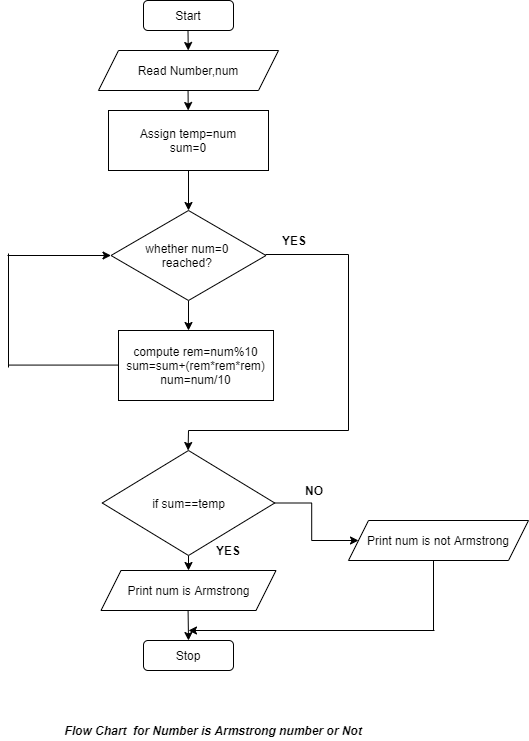

The diagram above was exported from draw.io. Its source (the exported page's mxGraphModel, read from the mxfile embedded in the PNG):
<mxGraphModel dx="1176" dy="401" grid="1" gridSize="10" guides="1" tooltips="1" connect="1" arrows="1" fold="1" page="1" pageScale="1" pageWidth="850" pageHeight="1100" math="0" shadow="0">
  <root>
    <mxCell id="0" />
    <mxCell id="1" parent="0" />
    <mxCell id="48ip5xsg6LMPzU4j8HAA-1" value="Start" style="rounded=1;whiteSpace=wrap;html=1;" vertex="1" parent="1">
      <mxGeometry x="355" y="10" width="90" height="30" as="geometry" />
    </mxCell>
    <mxCell id="48ip5xsg6LMPzU4j8HAA-2" value="" style="endArrow=classic;html=1;" edge="1" parent="1" target="48ip5xsg6LMPzU4j8HAA-5">
      <mxGeometry width="50" height="50" relative="1" as="geometry">
        <mxPoint x="399.5" y="40" as="sourcePoint" />
        <mxPoint x="400" y="70" as="targetPoint" />
      </mxGeometry>
    </mxCell>
    <mxCell id="48ip5xsg6LMPzU4j8HAA-5" value="Read Number,num" style="shape=parallelogram;perimeter=parallelogramPerimeter;whiteSpace=wrap;html=1;fixedSize=1;" vertex="1" parent="1">
      <mxGeometry x="310" y="60" width="180" height="40" as="geometry" />
    </mxCell>
    <mxCell id="48ip5xsg6LMPzU4j8HAA-6" value="" style="endArrow=classic;html=1;exitX=0.467;exitY=1;exitDx=0;exitDy=0;exitPerimeter=0;" edge="1" parent="1">
      <mxGeometry width="50" height="50" relative="1" as="geometry">
        <mxPoint x="399.55999999999995" y="100" as="sourcePoint" />
        <mxPoint x="399.7066666666666" y="120" as="targetPoint" />
      </mxGeometry>
    </mxCell>
    <mxCell id="48ip5xsg6LMPzU4j8HAA-10" value="" style="edgeStyle=orthogonalEdgeStyle;rounded=0;orthogonalLoop=1;jettySize=auto;html=1;entryX=0.5;entryY=0;entryDx=0;entryDy=0;" edge="1" parent="1" source="48ip5xsg6LMPzU4j8HAA-8" target="48ip5xsg6LMPzU4j8HAA-9">
      <mxGeometry relative="1" as="geometry">
        <mxPoint x="400" y="210" as="targetPoint" />
        <Array as="points" />
      </mxGeometry>
    </mxCell>
    <mxCell id="48ip5xsg6LMPzU4j8HAA-8" value="Assign temp=num&lt;br&gt;sum=0" style="rounded=0;whiteSpace=wrap;html=1;" vertex="1" parent="1">
      <mxGeometry x="320" y="120" width="160" height="60" as="geometry" />
    </mxCell>
    <mxCell id="48ip5xsg6LMPzU4j8HAA-13" value="" style="edgeStyle=orthogonalEdgeStyle;rounded=0;orthogonalLoop=1;jettySize=auto;html=1;" edge="1" parent="1" source="48ip5xsg6LMPzU4j8HAA-9">
      <mxGeometry relative="1" as="geometry">
        <mxPoint x="400" y="340" as="targetPoint" />
      </mxGeometry>
    </mxCell>
    <mxCell id="48ip5xsg6LMPzU4j8HAA-9" value="whether num=0&amp;nbsp;&lt;br&gt;reached?&amp;nbsp;" style="rhombus;whiteSpace=wrap;html=1;rounded=0;" vertex="1" parent="1">
      <mxGeometry x="322.5" y="220" width="155" height="90" as="geometry" />
    </mxCell>
    <mxCell id="48ip5xsg6LMPzU4j8HAA-12" value="compute rem=num%10&lt;br&gt;sum=sum+(rem*rem*rem)&lt;br&gt;num=num/10" style="whiteSpace=wrap;html=1;rounded=0;" vertex="1" parent="1">
      <mxGeometry x="330" y="340" width="155" height="70" as="geometry" />
    </mxCell>
    <mxCell id="48ip5xsg6LMPzU4j8HAA-17" value="" style="edgeStyle=orthogonalEdgeStyle;rounded=0;orthogonalLoop=1;jettySize=auto;html=1;" edge="1" parent="1" source="48ip5xsg6LMPzU4j8HAA-14" target="48ip5xsg6LMPzU4j8HAA-16">
      <mxGeometry relative="1" as="geometry">
        <Array as="points">
          <mxPoint x="400" y="580" />
          <mxPoint x="400" y="580" />
        </Array>
      </mxGeometry>
    </mxCell>
    <mxCell id="48ip5xsg6LMPzU4j8HAA-19" value="" style="edgeStyle=orthogonalEdgeStyle;rounded=0;orthogonalLoop=1;jettySize=auto;html=1;" edge="1" parent="1" source="48ip5xsg6LMPzU4j8HAA-14" target="48ip5xsg6LMPzU4j8HAA-18">
      <mxGeometry relative="1" as="geometry" />
    </mxCell>
    <mxCell id="48ip5xsg6LMPzU4j8HAA-14" value="if sum==temp" style="rhombus;whiteSpace=wrap;html=1;rounded=0;" vertex="1" parent="1">
      <mxGeometry x="313.75" y="460" width="172.5" height="105" as="geometry" />
    </mxCell>
    <mxCell id="48ip5xsg6LMPzU4j8HAA-16" value="Print num is Armstrong" style="shape=parallelogram;perimeter=parallelogramPerimeter;whiteSpace=wrap;html=1;fixedSize=1;rounded=0;" vertex="1" parent="1">
      <mxGeometry x="312.5" y="580" width="175" height="40" as="geometry" />
    </mxCell>
    <mxCell id="48ip5xsg6LMPzU4j8HAA-18" value="&lt;span&gt;Print num is not Armstrong&lt;/span&gt;" style="shape=parallelogram;perimeter=parallelogramPerimeter;whiteSpace=wrap;html=1;fixedSize=1;rounded=0;" vertex="1" parent="1">
      <mxGeometry x="560" y="530" width="180" height="40" as="geometry" />
    </mxCell>
    <mxCell id="48ip5xsg6LMPzU4j8HAA-25" value="Stop" style="rounded=1;whiteSpace=wrap;html=1;" vertex="1" parent="1">
      <mxGeometry x="355" y="650" width="90" height="30" as="geometry" />
    </mxCell>
    <mxCell id="48ip5xsg6LMPzU4j8HAA-27" value="" style="endArrow=classic;html=1;entryX=0.5;entryY=0;entryDx=0;entryDy=0;" edge="1" parent="1" target="48ip5xsg6LMPzU4j8HAA-25">
      <mxGeometry width="50" height="50" relative="1" as="geometry">
        <mxPoint x="399.58000000000004" y="620" as="sourcePoint" />
        <mxPoint x="400" y="640" as="targetPoint" />
      </mxGeometry>
    </mxCell>
    <mxCell id="48ip5xsg6LMPzU4j8HAA-34" value="" style="endArrow=none;html=1;" edge="1" parent="1">
      <mxGeometry width="50" height="50" relative="1" as="geometry">
        <mxPoint x="400" y="440" as="sourcePoint" />
        <mxPoint x="560" y="440" as="targetPoint" />
      </mxGeometry>
    </mxCell>
    <mxCell id="48ip5xsg6LMPzU4j8HAA-35" value="" style="endArrow=none;html=1;" edge="1" parent="1">
      <mxGeometry width="50" height="50" relative="1" as="geometry">
        <mxPoint x="560" y="440" as="sourcePoint" />
        <mxPoint x="560" y="264" as="targetPoint" />
      </mxGeometry>
    </mxCell>
    <mxCell id="48ip5xsg6LMPzU4j8HAA-37" value="" style="endArrow=classic;html=1;" edge="1" parent="1">
      <mxGeometry width="50" height="50" relative="1" as="geometry">
        <mxPoint x="400" y="440" as="sourcePoint" />
        <mxPoint x="399.58" y="460" as="targetPoint" />
      </mxGeometry>
    </mxCell>
    <mxCell id="48ip5xsg6LMPzU4j8HAA-38" value="" style="endArrow=none;html=1;" edge="1" parent="1">
      <mxGeometry width="50" height="50" relative="1" as="geometry">
        <mxPoint x="220" y="374.58" as="sourcePoint" />
        <mxPoint x="330" y="374.58" as="targetPoint" />
      </mxGeometry>
    </mxCell>
    <mxCell id="48ip5xsg6LMPzU4j8HAA-39" value="" style="endArrow=none;html=1;" edge="1" parent="1">
      <mxGeometry width="50" height="50" relative="1" as="geometry">
        <mxPoint x="220" y="377" as="sourcePoint" />
        <mxPoint x="220" y="263" as="targetPoint" />
      </mxGeometry>
    </mxCell>
    <mxCell id="48ip5xsg6LMPzU4j8HAA-40" value="" style="endArrow=classic;html=1;entryX=0;entryY=0.5;entryDx=0;entryDy=0;" edge="1" parent="1" target="48ip5xsg6LMPzU4j8HAA-9">
      <mxGeometry width="50" height="50" relative="1" as="geometry">
        <mxPoint x="219" y="265" as="sourcePoint" />
        <mxPoint x="309" y="268" as="targetPoint" />
      </mxGeometry>
    </mxCell>
    <mxCell id="48ip5xsg6LMPzU4j8HAA-41" value="" style="endArrow=none;html=1;" edge="1" parent="1">
      <mxGeometry width="50" height="50" relative="1" as="geometry">
        <mxPoint x="477" y="264" as="sourcePoint" />
        <mxPoint x="560" y="264" as="targetPoint" />
      </mxGeometry>
    </mxCell>
    <mxCell id="48ip5xsg6LMPzU4j8HAA-42" value="" style="endArrow=none;html=1;" edge="1" parent="1">
      <mxGeometry width="50" height="50" relative="1" as="geometry">
        <mxPoint x="645" y="640" as="sourcePoint" />
        <mxPoint x="645" y="570" as="targetPoint" />
      </mxGeometry>
    </mxCell>
    <mxCell id="48ip5xsg6LMPzU4j8HAA-43" value="" style="endArrow=classic;html=1;" edge="1" parent="1">
      <mxGeometry width="50" height="50" relative="1" as="geometry">
        <mxPoint x="646" y="640" as="sourcePoint" />
        <mxPoint x="400" y="640" as="targetPoint" />
      </mxGeometry>
    </mxCell>
    <mxCell id="48ip5xsg6LMPzU4j8HAA-44" value="&lt;b&gt;YES&lt;/b&gt;" style="text;html=1;strokeColor=none;fillColor=none;align=center;verticalAlign=middle;whiteSpace=wrap;rounded=0;" vertex="1" parent="1">
      <mxGeometry x="486.25" y="240" width="40" height="20" as="geometry" />
    </mxCell>
    <mxCell id="48ip5xsg6LMPzU4j8HAA-45" value="&lt;b&gt;YES&lt;/b&gt;" style="text;html=1;strokeColor=none;fillColor=none;align=center;verticalAlign=middle;whiteSpace=wrap;rounded=0;" vertex="1" parent="1">
      <mxGeometry x="420" y="550" width="40" height="20" as="geometry" />
    </mxCell>
    <mxCell id="48ip5xsg6LMPzU4j8HAA-46" value="&lt;b&gt;NO&lt;/b&gt;" style="text;html=1;strokeColor=none;fillColor=none;align=center;verticalAlign=middle;whiteSpace=wrap;rounded=0;" vertex="1" parent="1">
      <mxGeometry x="506.25" y="490" width="40" height="20" as="geometry" />
    </mxCell>
    <mxCell id="48ip5xsg6LMPzU4j8HAA-47" value="&lt;b&gt;&lt;i&gt;Flow Chart&amp;nbsp; for Number is Armstrong number or Not&lt;/i&gt;&lt;/b&gt;" style="text;html=1;strokeColor=none;fillColor=none;align=center;verticalAlign=middle;whiteSpace=wrap;rounded=0;" vertex="1" parent="1">
      <mxGeometry x="270" y="730" width="310" height="20" as="geometry" />
    </mxCell>
  </root>
</mxGraphModel>